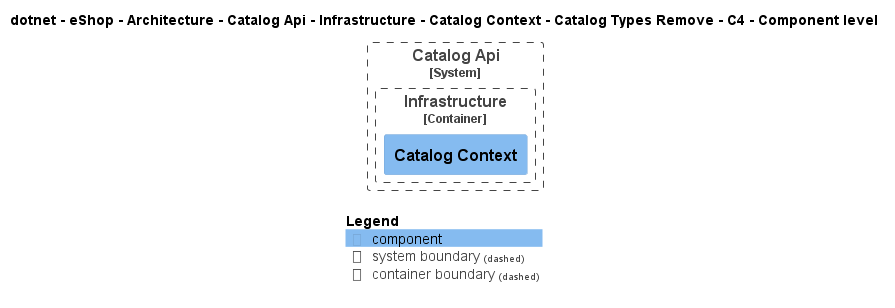

The diagram above was rendered by PlantUML. Its source (embedded in the PNG):
@startuml
!pragma layout smetana
!include ..\..\..\..\..\..\..\..\..\..\..\.c4s\C4_Component.puml

AddElementTag("c4interflow:lifecycle:new", $bgColor=green, $fontColor=#ffffff, $borderColor=green, $shadowing="False")
AddElementTag("c4interflow:lifecycle:changed", $bgColor=orange, $fontColor=#ffffff, $borderColor=orange, $shadowing="False")
AddElementTag("c4interflow:lifecycle:removed", $bgColor=red, $fontColor=#ffffff, $borderColor=red, $shadowing="False")

AddRelTag("c4interflow:lifecycle:new", $textColor=green, $lineColor=green)
AddRelTag("c4interflow:lifecycle:changed", $textColor=orange, $lineColor=orange)
AddRelTag("c4interflow:lifecycle:removed", $textColor=red, $lineColor=red)

SHOW_PERSON_PORTRAIT()
LAYOUT_TOP_DOWN()

skinparam linetype polyline

title dotnet - eShop - Architecture - Catalog Api - Infrastructure - Catalog Context - Catalog Types Remove - C4 - Component level


System_Boundary(dotnet.eShop.Architecture.SoftwareSystems.CatalogApi, "Catalog Api") {
    
Container_Boundary(dotnet.eShop.Architecture.SoftwareSystems.CatalogApi.Containers.Infrastructure, "Infrastructure") {
    Component(dotnet.eShop.Architecture.SoftwareSystems.CatalogApi.Containers.Infrastructure.Components.CatalogContext, "Catalog Context", "", "")
}
}



SHOW_LEGEND()
@enduml